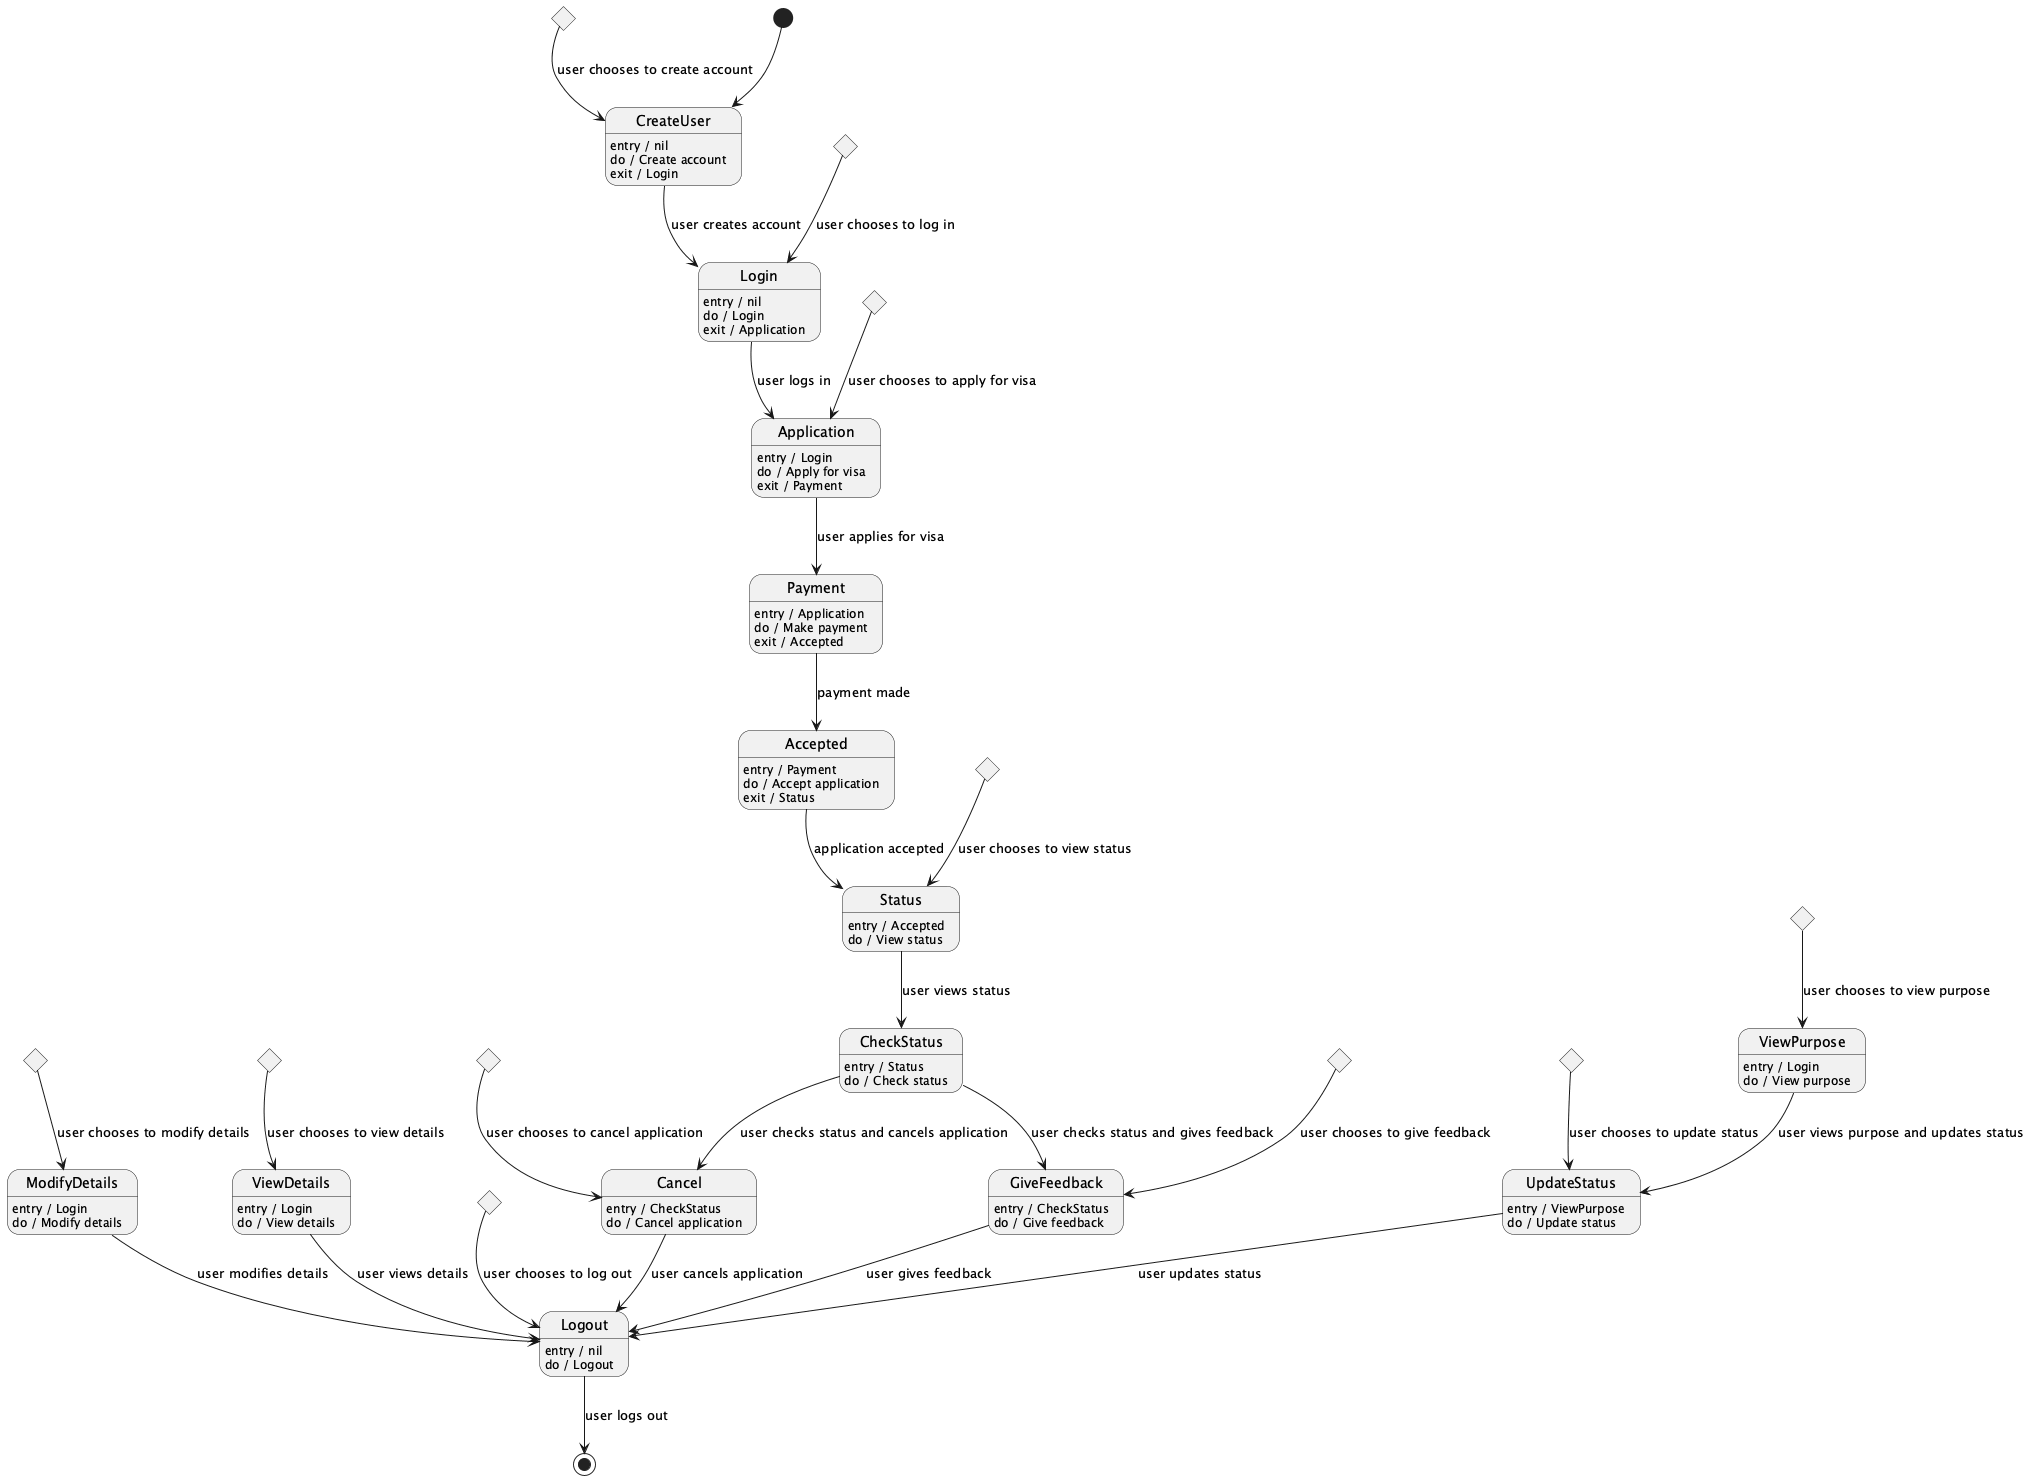

The diagram above was rendered by PlantUML. Its source (embedded in the PNG):
@startuml
[*] --> CreateUser
state Choice1 <<choice>>
state Choice2 <<choice>>
state Choice3 <<choice>>
state Choice4 <<choice>>
state Choice5 <<choice>>
state Choice6 <<choice>>
state Choice7 <<choice>>
state Choice8 <<choice>>
state Choice9 <<choice>>
state Choice10 <<choice>>
state Choice11 <<choice>>

CreateUser : entry / nil
CreateUser : do / Create account
CreateUser : exit / Login

CreateUser --> Login : user creates account

Login : entry / nil
Login : do / Login
Login : exit / Application

Login --> Application : user logs in

Application : entry / Login
Application : do / Apply for visa
Application : exit / Payment

Application --> Payment : user applies for visa

Payment : entry / Application
Payment : do / Make payment
Payment : exit / Accepted

Payment --> Accepted : payment made

Accepted : entry / Payment
Accepted : do / Accept application
Accepted : exit / Status

Accepted --> Status : application accepted

Status : entry / Accepted
Status : do / View status
Status --> CheckStatus : user views status

CheckStatus : entry / Status
CheckStatus : do / Check status
CheckStatus --> Cancel : user checks status and cancels application
CheckStatus --> GiveFeedback : user checks status and gives feedback

Cancel : entry / CheckStatus
Cancel : do / Cancel application
Cancel --> Logout : user cancels application

ModifyDetails : entry / Login
ModifyDetails : do / Modify details
ModifyDetails --> Logout : user modifies details

ViewDetails : entry / Login
ViewDetails : do / View details
ViewDetails --> Logout : user views details

ViewPurpose : entry / Login
ViewPurpose : do / View purpose
ViewPurpose --> UpdateStatus : user views purpose and updates status

UpdateStatus : entry / ViewPurpose
UpdateStatus : do / Update status
UpdateStatus --> Logout : user updates status

GiveFeedback : entry / CheckStatus
GiveFeedback : do / Give feedback
GiveFeedback --> Logout : user gives feedback

Logout : entry / nil
Logout : do / Logout
Logout --> [*] : user logs out

Choice1 --> CreateUser : user chooses to create account
Choice2 --> Login : user chooses to log in
Choice3 --> Application : user chooses to apply for visa
Choice4 --> ModifyDetails : user chooses to modify details
Choice5 --> ViewDetails : user chooses to view details
Choice6 --> ViewPurpose : user chooses to view purpose
Choice7 --> GiveFeedback : user chooses to give feedback
Choice8 --> Cancel : user chooses to cancel application
Choice9 --> UpdateStatus : user chooses to update status
Choice10 --> Status : user chooses to view status
Choice11 --> Logout : user chooses to log out

@enduml